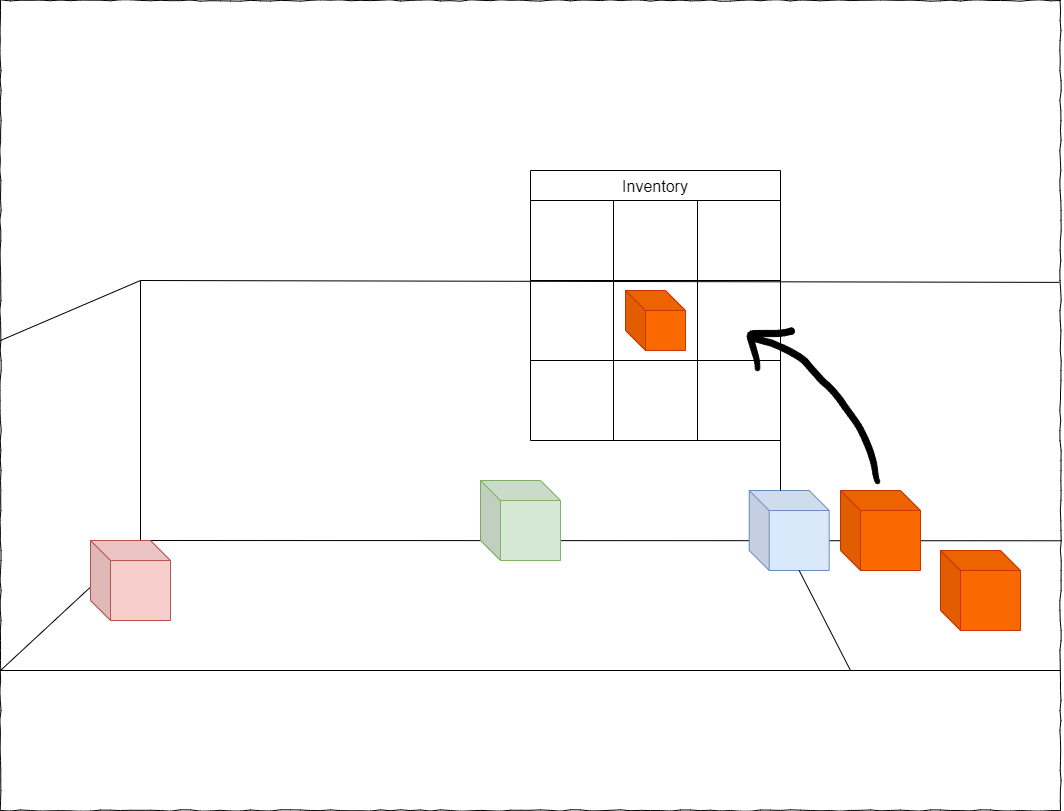

The diagram above was exported from draw.io. Its source (the exported page's mxGraphModel, read from the mxfile embedded in the PNG):
<mxGraphModel dx="1422" dy="829" grid="1" gridSize="10" guides="1" tooltips="1" connect="1" arrows="1" fold="1" page="1" pageScale="1" pageWidth="1100" pageHeight="850" background="none" math="0" shadow="0">
  <root>
    <mxCell id="0" />
    <mxCell id="1" parent="0" />
    <mxCell id="677b7b8949515195-1" value="" style="whiteSpace=wrap;html=1;rounded=0;shadow=0;labelBackgroundColor=none;strokeColor=#000000;strokeWidth=1;fillColor=none;fontFamily=Verdana;fontSize=12;fontColor=#000000;align=center;comic=1;" parent="1" vertex="1">
      <mxGeometry x="20" y="20" width="1060" height="810" as="geometry" />
    </mxCell>
    <mxCell id="gBUR-F1FtjLeRcrd6eLH-1" value="" style="endArrow=none;html=1;rounded=0;entryX=0.132;entryY=0.667;entryDx=0;entryDy=0;entryPerimeter=0;" parent="1" target="677b7b8949515195-1" edge="1">
      <mxGeometry width="50" height="50" relative="1" as="geometry">
        <mxPoint x="20" y="690" as="sourcePoint" />
        <mxPoint x="70" y="570" as="targetPoint" />
      </mxGeometry>
    </mxCell>
    <mxCell id="gBUR-F1FtjLeRcrd6eLH-4" value="" style="endArrow=none;html=1;rounded=0;entryX=1.001;entryY=0.667;entryDx=0;entryDy=0;entryPerimeter=0;" parent="1" target="677b7b8949515195-1" edge="1">
      <mxGeometry width="50" height="50" relative="1" as="geometry">
        <mxPoint x="160" y="560" as="sourcePoint" />
        <mxPoint x="570" y="400" as="targetPoint" />
      </mxGeometry>
    </mxCell>
    <mxCell id="gBUR-F1FtjLeRcrd6eLH-5" value="" style="endArrow=none;html=1;rounded=0;entryX=1.001;entryY=0.667;entryDx=0;entryDy=0;entryPerimeter=0;" parent="1" edge="1">
      <mxGeometry width="50" height="50" relative="1" as="geometry">
        <mxPoint x="20" y="690" as="sourcePoint" />
        <mxPoint x="1080" y="690" as="targetPoint" />
      </mxGeometry>
    </mxCell>
    <mxCell id="gBUR-F1FtjLeRcrd6eLH-6" value="" style="endArrow=none;html=1;rounded=0;entryX=0.132;entryY=0.667;entryDx=0;entryDy=0;entryPerimeter=0;" parent="1" edge="1">
      <mxGeometry width="50" height="50" relative="1" as="geometry">
        <mxPoint x="20" y="360" as="sourcePoint" />
        <mxPoint x="160" y="300" as="targetPoint" />
      </mxGeometry>
    </mxCell>
    <mxCell id="gBUR-F1FtjLeRcrd6eLH-7" value="" style="endArrow=none;html=1;rounded=0;" parent="1" edge="1">
      <mxGeometry width="50" height="50" relative="1" as="geometry">
        <mxPoint x="160" y="560" as="sourcePoint" />
        <mxPoint x="160" y="300" as="targetPoint" />
      </mxGeometry>
    </mxCell>
    <mxCell id="gBUR-F1FtjLeRcrd6eLH-8" value="" style="endArrow=none;html=1;rounded=0;entryX=0.999;entryY=0.348;entryDx=0;entryDy=0;entryPerimeter=0;" parent="1" target="677b7b8949515195-1" edge="1">
      <mxGeometry width="50" height="50" relative="1" as="geometry">
        <mxPoint x="160" y="300" as="sourcePoint" />
        <mxPoint x="570" y="400" as="targetPoint" />
      </mxGeometry>
    </mxCell>
    <mxCell id="gBUR-F1FtjLeRcrd6eLH-9" value="" style="shape=cube;whiteSpace=wrap;html=1;boundedLbl=1;backgroundOutline=1;darkOpacity=0.05;darkOpacity2=0.1;fillColor=#f8cecc;strokeColor=#b85450;" parent="1" vertex="1">
      <mxGeometry x="110" y="560" width="80" height="80" as="geometry" />
    </mxCell>
    <mxCell id="gBUR-F1FtjLeRcrd6eLH-10" value="" style="shape=cube;whiteSpace=wrap;html=1;boundedLbl=1;backgroundOutline=1;darkOpacity=0.05;darkOpacity2=0.1;fillColor=#dae8fc;strokeColor=#6c8ebf;" parent="1" vertex="1">
      <mxGeometry x="768.69" y="510" width="80" height="80" as="geometry" />
    </mxCell>
    <mxCell id="gBUR-F1FtjLeRcrd6eLH-11" value="" style="shape=cube;whiteSpace=wrap;html=1;boundedLbl=1;backgroundOutline=1;darkOpacity=0.05;darkOpacity2=0.1;fillColor=#d5e8d4;strokeColor=#82b366;" parent="1" vertex="1">
      <mxGeometry x="500" y="500" width="80" height="80" as="geometry" />
    </mxCell>
    <mxCell id="gBUR-F1FtjLeRcrd6eLH-12" value="" style="endArrow=none;html=1;rounded=0;" parent="1" edge="1">
      <mxGeometry width="50" height="50" relative="1" as="geometry">
        <mxPoint x="800" y="510" as="sourcePoint" />
        <mxPoint x="800" y="300" as="targetPoint" />
      </mxGeometry>
    </mxCell>
    <mxCell id="gBUR-F1FtjLeRcrd6eLH-13" value="" style="endArrow=none;html=1;rounded=0;entryX=0;entryY=0;entryDx=50;entryDy=80;entryPerimeter=0;" parent="1" edge="1" target="gBUR-F1FtjLeRcrd6eLH-10">
      <mxGeometry width="50" height="50" relative="1" as="geometry">
        <mxPoint x="870" y="690" as="sourcePoint" />
        <mxPoint x="800" y="560" as="targetPoint" />
      </mxGeometry>
    </mxCell>
    <mxCell id="gBUR-F1FtjLeRcrd6eLH-14" value="" style="shape=cube;whiteSpace=wrap;html=1;boundedLbl=1;backgroundOutline=1;darkOpacity=0.05;darkOpacity2=0.1;fillColor=#fa6800;strokeColor=#C73500;fontColor=#000000;" parent="1" vertex="1">
      <mxGeometry x="860" y="510" width="80" height="80" as="geometry" />
    </mxCell>
    <mxCell id="gBUR-F1FtjLeRcrd6eLH-15" value="" style="shape=cube;whiteSpace=wrap;html=1;boundedLbl=1;backgroundOutline=1;darkOpacity=0.05;darkOpacity2=0.1;fillColor=#fa6800;strokeColor=#C73500;fontColor=#000000;" parent="1" vertex="1">
      <mxGeometry x="960" y="570" width="80" height="80" as="geometry" />
    </mxCell>
    <mxCell id="NKPPKOvQrAzpYlbN02P3-1" value="Inventory" style="shape=table;startSize=30;container=1;collapsible=0;childLayout=tableLayout;strokeColor=default;fontSize=16;fillColor=#FFFFFF;strokeWidth=1;sketch=0;" parent="1" vertex="1">
      <mxGeometry x="550" y="190" width="250" height="270" as="geometry" />
    </mxCell>
    <mxCell id="NKPPKOvQrAzpYlbN02P3-2" value="" style="shape=tableRow;horizontal=0;startSize=0;swimlaneHead=0;swimlaneBody=0;strokeColor=inherit;top=0;left=0;bottom=0;right=0;collapsible=0;dropTarget=0;fillColor=none;points=[[0,0.5],[1,0.5]];portConstraint=eastwest;fontSize=16;" parent="NKPPKOvQrAzpYlbN02P3-1" vertex="1">
      <mxGeometry y="30" width="250" height="80" as="geometry" />
    </mxCell>
    <mxCell id="NKPPKOvQrAzpYlbN02P3-3" value="" style="shape=partialRectangle;html=1;whiteSpace=wrap;connectable=0;strokeColor=inherit;overflow=hidden;fillColor=none;top=0;left=0;bottom=0;right=0;pointerEvents=1;fontSize=16;" parent="NKPPKOvQrAzpYlbN02P3-2" vertex="1">
      <mxGeometry width="83" height="80" as="geometry">
        <mxRectangle width="83" height="80" as="alternateBounds" />
      </mxGeometry>
    </mxCell>
    <mxCell id="NKPPKOvQrAzpYlbN02P3-4" value="" style="shape=partialRectangle;html=1;whiteSpace=wrap;connectable=0;strokeColor=inherit;overflow=hidden;fillColor=none;top=0;left=0;bottom=0;right=0;pointerEvents=1;fontSize=16;strokeWidth=1;shadow=0;" parent="NKPPKOvQrAzpYlbN02P3-2" vertex="1">
      <mxGeometry x="83" width="84" height="80" as="geometry">
        <mxRectangle width="84" height="80" as="alternateBounds" />
      </mxGeometry>
    </mxCell>
    <mxCell id="NKPPKOvQrAzpYlbN02P3-5" value="" style="shape=partialRectangle;html=1;whiteSpace=wrap;connectable=0;overflow=hidden;top=0;left=0;bottom=0;right=0;pointerEvents=1;fontSize=16;strokeColor=none;fillColor=none;" parent="NKPPKOvQrAzpYlbN02P3-2" vertex="1">
      <mxGeometry x="167" width="83" height="80" as="geometry">
        <mxRectangle width="83" height="80" as="alternateBounds" />
      </mxGeometry>
    </mxCell>
    <mxCell id="NKPPKOvQrAzpYlbN02P3-6" style="shape=tableRow;horizontal=0;startSize=0;swimlaneHead=0;swimlaneBody=0;strokeColor=inherit;top=0;left=0;bottom=0;right=0;collapsible=0;dropTarget=0;fillColor=none;points=[[0,0.5],[1,0.5]];portConstraint=eastwest;fontSize=16;" parent="NKPPKOvQrAzpYlbN02P3-1" vertex="1">
      <mxGeometry y="110" width="250" height="80" as="geometry" />
    </mxCell>
    <mxCell id="NKPPKOvQrAzpYlbN02P3-7" style="shape=partialRectangle;html=1;whiteSpace=wrap;connectable=0;strokeColor=inherit;overflow=hidden;fillColor=none;top=0;left=0;bottom=0;right=0;pointerEvents=1;fontSize=16;" parent="NKPPKOvQrAzpYlbN02P3-6" vertex="1">
      <mxGeometry width="83" height="80" as="geometry">
        <mxRectangle width="83" height="80" as="alternateBounds" />
      </mxGeometry>
    </mxCell>
    <mxCell id="NKPPKOvQrAzpYlbN02P3-8" style="shape=partialRectangle;html=1;whiteSpace=wrap;connectable=0;strokeColor=inherit;overflow=hidden;fillColor=none;top=0;left=0;bottom=0;right=0;pointerEvents=1;fontSize=16;" parent="NKPPKOvQrAzpYlbN02P3-6" vertex="1">
      <mxGeometry x="83" width="84" height="80" as="geometry">
        <mxRectangle width="84" height="80" as="alternateBounds" />
      </mxGeometry>
    </mxCell>
    <mxCell id="NKPPKOvQrAzpYlbN02P3-9" style="shape=partialRectangle;html=1;whiteSpace=wrap;connectable=0;strokeColor=inherit;overflow=hidden;fillColor=none;top=0;left=0;bottom=0;right=0;pointerEvents=1;fontSize=16;" parent="NKPPKOvQrAzpYlbN02P3-6" vertex="1">
      <mxGeometry x="167" width="83" height="80" as="geometry">
        <mxRectangle width="83" height="80" as="alternateBounds" />
      </mxGeometry>
    </mxCell>
    <mxCell id="NKPPKOvQrAzpYlbN02P3-10" style="shape=tableRow;horizontal=0;startSize=0;swimlaneHead=0;swimlaneBody=0;strokeColor=inherit;top=0;left=0;bottom=0;right=0;collapsible=0;dropTarget=0;fillColor=none;points=[[0,0.5],[1,0.5]];portConstraint=eastwest;fontSize=16;" parent="NKPPKOvQrAzpYlbN02P3-1" vertex="1">
      <mxGeometry y="190" width="250" height="80" as="geometry" />
    </mxCell>
    <mxCell id="NKPPKOvQrAzpYlbN02P3-11" style="shape=partialRectangle;html=1;whiteSpace=wrap;connectable=0;strokeColor=inherit;overflow=hidden;fillColor=none;top=0;left=0;bottom=0;right=0;pointerEvents=1;fontSize=16;" parent="NKPPKOvQrAzpYlbN02P3-10" vertex="1">
      <mxGeometry width="83" height="80" as="geometry">
        <mxRectangle width="83" height="80" as="alternateBounds" />
      </mxGeometry>
    </mxCell>
    <mxCell id="NKPPKOvQrAzpYlbN02P3-12" style="shape=partialRectangle;html=1;whiteSpace=wrap;connectable=0;strokeColor=inherit;overflow=hidden;fillColor=none;top=0;left=0;bottom=0;right=0;pointerEvents=1;fontSize=16;" parent="NKPPKOvQrAzpYlbN02P3-10" vertex="1">
      <mxGeometry x="83" width="84" height="80" as="geometry">
        <mxRectangle width="84" height="80" as="alternateBounds" />
      </mxGeometry>
    </mxCell>
    <mxCell id="NKPPKOvQrAzpYlbN02P3-13" style="shape=partialRectangle;html=1;whiteSpace=wrap;connectable=0;strokeColor=inherit;overflow=hidden;fillColor=none;top=0;left=0;bottom=0;right=0;pointerEvents=1;fontSize=16;" parent="NKPPKOvQrAzpYlbN02P3-10" vertex="1">
      <mxGeometry x="167" width="83" height="80" as="geometry">
        <mxRectangle width="83" height="80" as="alternateBounds" />
      </mxGeometry>
    </mxCell>
    <mxCell id="NKPPKOvQrAzpYlbN02P3-15" value="" style="shape=stencil(rVpdbxw3DPw19ypIoj6f0/R/BIhTH+rageO0zb8P1St1q9ndMVD07WxrvKI0HA65d5EP3x4/fX24RP/t7fXl94e/rp/fHi/yyyXG6/Pjw+v1TT9d5ONFPnx5eX347fXl+/Pn289fP42V49MfL3+O//D3DdeLqzJQ0f/49zfd+fbPb369AZ6uzyvAA6C60gkgOwkrILtUCCC5VlaAuJopIMcVEFxPFBAB4F2sBCCu5AXQqmtsS+L8GkPLrgUCiC72FaDPZDEEDLoFV9jFedfWi6vdJQJo3dU1hlpdIEG35jo8IVtUZwDgUhWXPAHoBvwKCHYzx4CCgKJBk5vWa/IrW0t1icUgeEplEv4YEI39EyAuCAEEF+oKCC6SBNJ7bWvQWYMmp1Sby2vQWelNTulOhAkoNIGUCB22lGhO1+TKSo0sLpJjVebEtAKUGoRLypy2Zlzqxt9jgDedmwA9N5KiSrW83nSqzpNTKs0FeAJPIOUmsDWJ6+RYlZsFANEJ21JCIUve1UgAEYOWTi9ukHmlhnBtHWQGQHFCblrJDPSWROmdNYPXexBxQm5auQkZJ7wC5WhnMgHeJXKs2eOxxuYqeYKS2a8pGjVpiWooNzMAsqvk4pI6gTXjYnJCYkjJBQAo+chNKzeBrVHJRy4uBWRr6DSBREtWWwHVDNExoKAIhEJjEC0oKzWC2h9yrBJNtiYgUblX5oCFC0LvISo1VusQomXIMaDuYggmz8eAtNuSp25mEAFMIlWZ0NFq8GwIDSNoRt7j9QWFtTohd6AnHtf9qK8mkqTH0cEEUJFseDzZ5OBYLZBCXO+C5fkUI6vWJ8sh74V6MFUu0EZz3yfLUSRcIaF6vNhonvLsvwOTqeGcomzLp4k+Wd4TLGfFVS18h+WeiFW0rN4sJ3sXvCaNnZy7XmKF5YnVFysm9+WdFQszoPdzz2TvCSt2NFacLBeB5ZUpJl6TUP8gdon35Sy3I1YIfRyTMjNsm+VMmawWbDZDk6/gciE9n0cZi9aLnyVfhOWRbgYYGay+n20GSq2J8snyuh6kp0UtmKBv0oOEGs25b5KPlUw0hN6cyf+xXNUfN8OqZcMGMnBZ8lYtNprK6oHgOEXtBFHJYYBWlgk9y2HJsIKwzk7Nwa78MQOlx9Ggm6UjsKF9EdZ3ptvFvMm92LMUH/5sJX6lCqK9RkQz1Nh6sfA2Zovp385OBC722sAlSPRAW7rRIkJ50Ixggh9wABF446utBNyxspANs7RZwRi40dd2COVq5t1ZwwVJH+bg5qyly2CNuA3PYWeOovU7Z20plItRiVmnnGx0NQFz4nbWWkMuK7mZe9TmHf3gbF/OxgOwJW2Q2GB0DCCgvkc6zCq7UZNmFPPXJe0MdrZJzzFg11pr30lHTRXHZdrZMsdU+i7oTjOuaolZRSPNCfQxIOIAQnOQyWQVqxoTkDggmQpNQKH2vBYUytSo/a91N8HrfEsdM25MIdm82WPtfGfO2QLq0pikkotrU0k3s1o2gGgJp5C52YjubGYO9C6ex1CxAJXI5/4NHUNJVPlat5SfAC3C7C2Vt9czE9Cp6ekB7aZmCEugHs2jTUC0lDoGCIqxEp7GkMzbT0ChPVzPmA+1UWooALik/GX1oatsrVtSOrKhYq84GG3vBL1Tvlb468W2ezXH7ZICoFPovKAoAPp6vcrAgm4oZPd3oMeAnV8aB03yQQENLF/lr0inzk2AigAJOvjdJEYR9A1m30X9Tsr1g3fVbNDZ57u+DYB1DvpnMBvj4PjNwdu/ERV7Mbwj0+bgzggOA4LxCJZzu6I1gmB72uXcOCYGKDh9HRfBkvQ/fMvgPYB+uH+p4cv16en2nYjt3/FLEPqr2xco5ONP);lineShape=1;shadow=0;sketch=0;strokeWidth=1;fillColor=none;" parent="1" vertex="1">
      <mxGeometry x="768.687699291982" y="354.33387395473164" width="130.52537828815275" height="148.88741221733198" as="geometry" />
    </mxCell>
    <mxCell id="NKPPKOvQrAzpYlbN02P3-16" value="" style="shape=stencil(nVhJcttADHyNrqjBYNaz4/zDVZYjVRzLJSvb74OJirIBis0oN5lGc7A2eriRu7fdw+t2E8Pb6Xj4uv25fzztNvJpE+P+Zbc97k/6ayP3G7l7Ohy3X46H7y+P579fH4bl+PXt8GO84dcZx5ViH6gYfp+f9ESN/z75fAY8718sgJsBtE4JAQqlYgGRagSATJIMoBbqBQASBQdgigEAIkk0gKJnohgCpWoAuVEFJzQqNuYcKdZl+0LFRpAyMQg5UbcBiPrTlu2Fgq2y6BNUA0rWn4hLECgEY899OvGqfSS2+WQmAfmpVNhWeCr5Ukew9T9TAa9Xb6s4+wTSqcdL8fagfyRRzs5eUHnjdPwH+wzsG8nMHrw/p1l/koByFabAPl7QPqX4Ec4UBJSXqVl/Esx/7ZRt/wgcr85Ubf8HisCfLtSDsw+gvj1Tr84+g3r1StXGe3Hwun0nZhdvAfSj9s3x1dr7u+3PNg3Qkr1Ye2VI1EC9+YEcHIwyqlvDTiQLZFxdW8lSIifYo10dCB4goOl6mAFwFZpuAfFBM2iLVv2a0bQySGtTVrYn1GkxLB0QPE9kELLaN7c3YE5VCjg1wVTQHDCxLdpl0S7NZZzNJWqK7EsWJgeX5jKy8x92aZuUzGVPUsdzU7rLP+JFDrPFWuEiGAfYhugT0y8F4BarLmIkzjRDwU2+4BRlT106ZhG5dCug6XJ1Y1amtl3aHsFRRYNyoqpYqh7QQN1KnfFjv3HBKqCBOsw3+ADcJBEGAMz+XIMMAIhhLnJWThi9XGcANA7dr+UBQLo9Tqr4Mp+MdW/y86ObsKOrxGxPSYbKd7SarXRSjkQuda9dtJQJdOsQ745kMhygQVo2S9qOGbik6syxRmmQV4f8cDSWYLfqdSPbExq+ICig2ZleuZYqwFH3ysV3uORuyoUCSmvxN+WxXlDhdBlbkaT0HNEAJb9O3oXidYAKluYBSFVpa2SvSPDKnV8dVxGqq+QWpwaXxlvC1plzumolsVwnHvrH0inAqc+V5vif7y5rAP3x/pnnaf/8fP5K9PH//rOQPjp/UpL7Pw==);lineShape=1;shadow=0;sketch=0;strokeWidth=1;fillColor=none;" parent="1" vertex="1">
      <mxGeometry x="766.6234475548658" y="347.62589120906614" width="47.156706326518815" height="42.58327012153495" as="geometry" />
    </mxCell>
    <mxCell id="NKPPKOvQrAzpYlbN02P3-18" value="" style="shape=cube;whiteSpace=wrap;html=1;boundedLbl=1;backgroundOutline=1;darkOpacity=0.05;darkOpacity2=0.1;fillColor=#fa6800;strokeColor=#C73500;fontColor=#000000;" parent="1" vertex="1">
      <mxGeometry x="645" y="310" width="60" height="60" as="geometry" />
    </mxCell>
  </root>
</mxGraphModel>